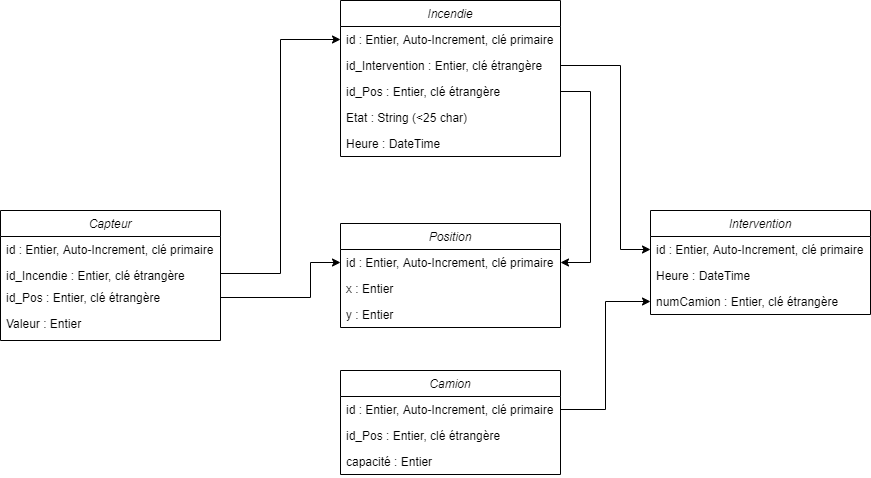

The diagram above was exported from draw.io. Its source (the exported page's mxGraphModel, read from the mxfile embedded in the PNG):
<mxGraphModel dx="2249" dy="723" grid="1" gridSize="10" guides="1" tooltips="1" connect="1" arrows="1" fold="1" page="1" pageScale="1" pageWidth="827" pageHeight="1169" math="0" shadow="0">
  <root>
    <mxCell id="WIyWlLk6GJQsqaUBKTNV-0" />
    <mxCell id="WIyWlLk6GJQsqaUBKTNV-1" parent="WIyWlLk6GJQsqaUBKTNV-0" />
    <mxCell id="zkfFHV4jXpPFQw0GAbJ--0" value="Incendie&#10;" style="swimlane;fontStyle=2;align=center;verticalAlign=top;childLayout=stackLayout;horizontal=1;startSize=26;horizontalStack=0;resizeParent=1;resizeLast=0;collapsible=1;marginBottom=0;rounded=0;shadow=0;strokeWidth=1;" parent="WIyWlLk6GJQsqaUBKTNV-1" vertex="1">
      <mxGeometry x="290" y="30" width="220" height="156" as="geometry">
        <mxRectangle x="230" y="140" width="160" height="26" as="alternateBounds" />
      </mxGeometry>
    </mxCell>
    <mxCell id="zkfFHV4jXpPFQw0GAbJ--1" value="id : Entier, Auto-Increment, clé primaire" style="text;align=left;verticalAlign=top;spacingLeft=4;spacingRight=4;overflow=hidden;rotatable=0;points=[[0,0.5],[1,0.5]];portConstraint=eastwest;" parent="zkfFHV4jXpPFQw0GAbJ--0" vertex="1">
      <mxGeometry y="26" width="220" height="26" as="geometry" />
    </mxCell>
    <mxCell id="zkfFHV4jXpPFQw0GAbJ--3" value="id_Intervention : Entier, clé étrangère" style="text;align=left;verticalAlign=top;spacingLeft=4;spacingRight=4;overflow=hidden;rotatable=0;points=[[0,0.5],[1,0.5]];portConstraint=eastwest;rounded=0;shadow=0;html=0;" parent="zkfFHV4jXpPFQw0GAbJ--0" vertex="1">
      <mxGeometry y="52" width="220" height="26" as="geometry" />
    </mxCell>
    <mxCell id="l-dgdEgJUGUQhCcOQDO2-19" value="id_Pos : Entier, clé étrangère" style="text;align=left;verticalAlign=top;spacingLeft=4;spacingRight=4;overflow=hidden;rotatable=0;points=[[0,0.5],[1,0.5]];portConstraint=eastwest;rounded=0;shadow=0;html=0;" parent="zkfFHV4jXpPFQw0GAbJ--0" vertex="1">
      <mxGeometry y="78" width="220" height="26" as="geometry" />
    </mxCell>
    <mxCell id="zkfFHV4jXpPFQw0GAbJ--5" value="Etat : String (&lt;25 char)" style="text;align=left;verticalAlign=top;spacingLeft=4;spacingRight=4;overflow=hidden;rotatable=0;points=[[0,0.5],[1,0.5]];portConstraint=eastwest;" parent="zkfFHV4jXpPFQw0GAbJ--0" vertex="1">
      <mxGeometry y="104" width="220" height="26" as="geometry" />
    </mxCell>
    <mxCell id="gIKAV2bBjxjKzKR-FKkH-11" value="Heure : DateTime" style="text;align=left;verticalAlign=top;spacingLeft=4;spacingRight=4;overflow=hidden;rotatable=0;points=[[0,0.5],[1,0.5]];portConstraint=eastwest;" vertex="1" parent="zkfFHV4jXpPFQw0GAbJ--0">
      <mxGeometry y="130" width="220" height="26" as="geometry" />
    </mxCell>
    <mxCell id="l-dgdEgJUGUQhCcOQDO2-0" value="Intervention&#10;" style="swimlane;fontStyle=2;align=center;verticalAlign=top;childLayout=stackLayout;horizontal=1;startSize=26;horizontalStack=0;resizeParent=1;resizeLast=0;collapsible=1;marginBottom=0;rounded=0;shadow=0;strokeWidth=1;" parent="WIyWlLk6GJQsqaUBKTNV-1" vertex="1">
      <mxGeometry x="600" y="240" width="220" height="104" as="geometry">
        <mxRectangle x="230" y="140" width="160" height="26" as="alternateBounds" />
      </mxGeometry>
    </mxCell>
    <mxCell id="l-dgdEgJUGUQhCcOQDO2-1" value="id : Entier, Auto-Increment, clé primaire" style="text;align=left;verticalAlign=top;spacingLeft=4;spacingRight=4;overflow=hidden;rotatable=0;points=[[0,0.5],[1,0.5]];portConstraint=eastwest;" parent="l-dgdEgJUGUQhCcOQDO2-0" vertex="1">
      <mxGeometry y="26" width="220" height="26" as="geometry" />
    </mxCell>
    <mxCell id="l-dgdEgJUGUQhCcOQDO2-2" value="Heure : DateTime" style="text;align=left;verticalAlign=top;spacingLeft=4;spacingRight=4;overflow=hidden;rotatable=0;points=[[0,0.5],[1,0.5]];portConstraint=eastwest;" parent="l-dgdEgJUGUQhCcOQDO2-0" vertex="1">
      <mxGeometry y="52" width="220" height="26" as="geometry" />
    </mxCell>
    <mxCell id="l-dgdEgJUGUQhCcOQDO2-3" value="numCamion : Entier, clé étrangère" style="text;align=left;verticalAlign=top;spacingLeft=4;spacingRight=4;overflow=hidden;rotatable=0;points=[[0,0.5],[1,0.5]];portConstraint=eastwest;rounded=0;shadow=0;html=0;" parent="l-dgdEgJUGUQhCcOQDO2-0" vertex="1">
      <mxGeometry y="78" width="220" height="26" as="geometry" />
    </mxCell>
    <mxCell id="l-dgdEgJUGUQhCcOQDO2-6" value="Camion" style="swimlane;fontStyle=2;align=center;verticalAlign=top;childLayout=stackLayout;horizontal=1;startSize=26;horizontalStack=0;resizeParent=1;resizeLast=0;collapsible=1;marginBottom=0;rounded=0;shadow=0;strokeWidth=1;" parent="WIyWlLk6GJQsqaUBKTNV-1" vertex="1">
      <mxGeometry x="290" y="400" width="220" height="104" as="geometry">
        <mxRectangle x="230" y="140" width="160" height="26" as="alternateBounds" />
      </mxGeometry>
    </mxCell>
    <mxCell id="l-dgdEgJUGUQhCcOQDO2-7" value="id : Entier, Auto-Increment, clé primaire" style="text;align=left;verticalAlign=top;spacingLeft=4;spacingRight=4;overflow=hidden;rotatable=0;points=[[0,0.5],[1,0.5]];portConstraint=eastwest;" parent="l-dgdEgJUGUQhCcOQDO2-6" vertex="1">
      <mxGeometry y="26" width="220" height="26" as="geometry" />
    </mxCell>
    <mxCell id="l-dgdEgJUGUQhCcOQDO2-8" value="id_Pos : Entier, clé étrangère" style="text;align=left;verticalAlign=top;spacingLeft=4;spacingRight=4;overflow=hidden;rotatable=0;points=[[0,0.5],[1,0.5]];portConstraint=eastwest;" parent="l-dgdEgJUGUQhCcOQDO2-6" vertex="1">
      <mxGeometry y="52" width="220" height="26" as="geometry" />
    </mxCell>
    <mxCell id="l-dgdEgJUGUQhCcOQDO2-10" value="capacité : Entier " style="text;align=left;verticalAlign=top;spacingLeft=4;spacingRight=4;overflow=hidden;rotatable=0;points=[[0,0.5],[1,0.5]];portConstraint=eastwest;rounded=0;shadow=0;html=0;" parent="l-dgdEgJUGUQhCcOQDO2-6" vertex="1">
      <mxGeometry y="78" width="220" height="26" as="geometry" />
    </mxCell>
    <mxCell id="l-dgdEgJUGUQhCcOQDO2-12" value="Capteur" style="swimlane;fontStyle=2;align=center;verticalAlign=top;childLayout=stackLayout;horizontal=1;startSize=26;horizontalStack=0;resizeParent=1;resizeLast=0;collapsible=1;marginBottom=0;rounded=0;shadow=0;strokeWidth=1;" parent="WIyWlLk6GJQsqaUBKTNV-1" vertex="1">
      <mxGeometry x="-50" y="240" width="220" height="130" as="geometry">
        <mxRectangle x="230" y="140" width="160" height="26" as="alternateBounds" />
      </mxGeometry>
    </mxCell>
    <mxCell id="l-dgdEgJUGUQhCcOQDO2-13" value="id : Entier, Auto-Increment, clé primaire" style="text;align=left;verticalAlign=top;spacingLeft=4;spacingRight=4;overflow=hidden;rotatable=0;points=[[0,0.5],[1,0.5]];portConstraint=eastwest;" parent="l-dgdEgJUGUQhCcOQDO2-12" vertex="1">
      <mxGeometry y="26" width="220" height="26" as="geometry" />
    </mxCell>
    <mxCell id="gIKAV2bBjxjKzKR-FKkH-6" value="id_Incendie : Entier, clé étrangère" style="text;align=left;verticalAlign=top;spacingLeft=4;spacingRight=4;overflow=hidden;rotatable=0;points=[[0,0.5],[1,0.5]];portConstraint=eastwest;rounded=0;shadow=0;html=0;" vertex="1" parent="l-dgdEgJUGUQhCcOQDO2-12">
      <mxGeometry y="52" width="220" height="22" as="geometry" />
    </mxCell>
    <mxCell id="l-dgdEgJUGUQhCcOQDO2-14" value="id_Pos : Entier, clé étrangère" style="text;align=left;verticalAlign=top;spacingLeft=4;spacingRight=4;overflow=hidden;rotatable=0;points=[[0,0.5],[1,0.5]];portConstraint=eastwest;" parent="l-dgdEgJUGUQhCcOQDO2-12" vertex="1">
      <mxGeometry y="74" width="220" height="26" as="geometry" />
    </mxCell>
    <mxCell id="l-dgdEgJUGUQhCcOQDO2-16" value="Valeur : Entier" style="text;align=left;verticalAlign=top;spacingLeft=4;spacingRight=4;overflow=hidden;rotatable=0;points=[[0,0.5],[1,0.5]];portConstraint=eastwest;rounded=0;shadow=0;html=0;" parent="l-dgdEgJUGUQhCcOQDO2-12" vertex="1">
      <mxGeometry y="100" width="220" height="22" as="geometry" />
    </mxCell>
    <mxCell id="l-dgdEgJUGUQhCcOQDO2-22" style="edgeStyle=orthogonalEdgeStyle;rounded=0;orthogonalLoop=1;jettySize=auto;html=1;exitX=1;exitY=0.5;exitDx=0;exitDy=0;entryX=0;entryY=0.5;entryDx=0;entryDy=0;" parent="WIyWlLk6GJQsqaUBKTNV-1" source="l-dgdEgJUGUQhCcOQDO2-7" target="l-dgdEgJUGUQhCcOQDO2-3" edge="1">
      <mxGeometry relative="1" as="geometry" />
    </mxCell>
    <mxCell id="l-dgdEgJUGUQhCcOQDO2-24" style="edgeStyle=orthogonalEdgeStyle;rounded=0;orthogonalLoop=1;jettySize=auto;html=1;exitX=1;exitY=0.5;exitDx=0;exitDy=0;entryX=0;entryY=0.5;entryDx=0;entryDy=0;" parent="WIyWlLk6GJQsqaUBKTNV-1" source="gIKAV2bBjxjKzKR-FKkH-6" target="zkfFHV4jXpPFQw0GAbJ--1" edge="1">
      <mxGeometry relative="1" as="geometry" />
    </mxCell>
    <mxCell id="gIKAV2bBjxjKzKR-FKkH-0" value="Position" style="swimlane;fontStyle=2;align=center;verticalAlign=top;childLayout=stackLayout;horizontal=1;startSize=26;horizontalStack=0;resizeParent=1;resizeLast=0;collapsible=1;marginBottom=0;rounded=0;shadow=0;strokeWidth=1;" vertex="1" parent="WIyWlLk6GJQsqaUBKTNV-1">
      <mxGeometry x="290" y="253" width="220" height="104" as="geometry">
        <mxRectangle x="230" y="140" width="160" height="26" as="alternateBounds" />
      </mxGeometry>
    </mxCell>
    <mxCell id="gIKAV2bBjxjKzKR-FKkH-1" value="id : Entier, Auto-Increment, clé primaire" style="text;align=left;verticalAlign=top;spacingLeft=4;spacingRight=4;overflow=hidden;rotatable=0;points=[[0,0.5],[1,0.5]];portConstraint=eastwest;" vertex="1" parent="gIKAV2bBjxjKzKR-FKkH-0">
      <mxGeometry y="26" width="220" height="26" as="geometry" />
    </mxCell>
    <mxCell id="gIKAV2bBjxjKzKR-FKkH-2" value="x : Entier" style="text;align=left;verticalAlign=top;spacingLeft=4;spacingRight=4;overflow=hidden;rotatable=0;points=[[0,0.5],[1,0.5]];portConstraint=eastwest;" vertex="1" parent="gIKAV2bBjxjKzKR-FKkH-0">
      <mxGeometry y="52" width="220" height="26" as="geometry" />
    </mxCell>
    <mxCell id="gIKAV2bBjxjKzKR-FKkH-3" value="y : Entier" style="text;align=left;verticalAlign=top;spacingLeft=4;spacingRight=4;overflow=hidden;rotatable=0;points=[[0,0.5],[1,0.5]];portConstraint=eastwest;rounded=0;shadow=0;html=0;" vertex="1" parent="gIKAV2bBjxjKzKR-FKkH-0">
      <mxGeometry y="78" width="220" height="26" as="geometry" />
    </mxCell>
    <mxCell id="gIKAV2bBjxjKzKR-FKkH-8" style="edgeStyle=orthogonalEdgeStyle;rounded=0;orthogonalLoop=1;jettySize=auto;html=1;exitX=1;exitY=0.5;exitDx=0;exitDy=0;entryX=0;entryY=0.5;entryDx=0;entryDy=0;" edge="1" parent="WIyWlLk6GJQsqaUBKTNV-1" source="zkfFHV4jXpPFQw0GAbJ--3" target="l-dgdEgJUGUQhCcOQDO2-1">
      <mxGeometry relative="1" as="geometry">
        <Array as="points">
          <mxPoint x="570" y="95" />
          <mxPoint x="570" y="279" />
        </Array>
      </mxGeometry>
    </mxCell>
    <mxCell id="gIKAV2bBjxjKzKR-FKkH-9" style="edgeStyle=orthogonalEdgeStyle;rounded=0;orthogonalLoop=1;jettySize=auto;html=1;exitX=1;exitY=0.5;exitDx=0;exitDy=0;entryX=1;entryY=0.5;entryDx=0;entryDy=0;" edge="1" parent="WIyWlLk6GJQsqaUBKTNV-1" source="l-dgdEgJUGUQhCcOQDO2-19" target="gIKAV2bBjxjKzKR-FKkH-1">
      <mxGeometry relative="1" as="geometry">
        <Array as="points">
          <mxPoint x="540" y="121" />
          <mxPoint x="540" y="292" />
        </Array>
      </mxGeometry>
    </mxCell>
    <mxCell id="gIKAV2bBjxjKzKR-FKkH-10" style="edgeStyle=orthogonalEdgeStyle;rounded=0;orthogonalLoop=1;jettySize=auto;html=1;exitX=1;exitY=0.5;exitDx=0;exitDy=0;entryX=0;entryY=0.5;entryDx=0;entryDy=0;" edge="1" parent="WIyWlLk6GJQsqaUBKTNV-1" source="l-dgdEgJUGUQhCcOQDO2-14" target="gIKAV2bBjxjKzKR-FKkH-1">
      <mxGeometry relative="1" as="geometry">
        <Array as="points">
          <mxPoint x="260" y="327" />
          <mxPoint x="260" y="292" />
        </Array>
      </mxGeometry>
    </mxCell>
  </root>
</mxGraphModel>